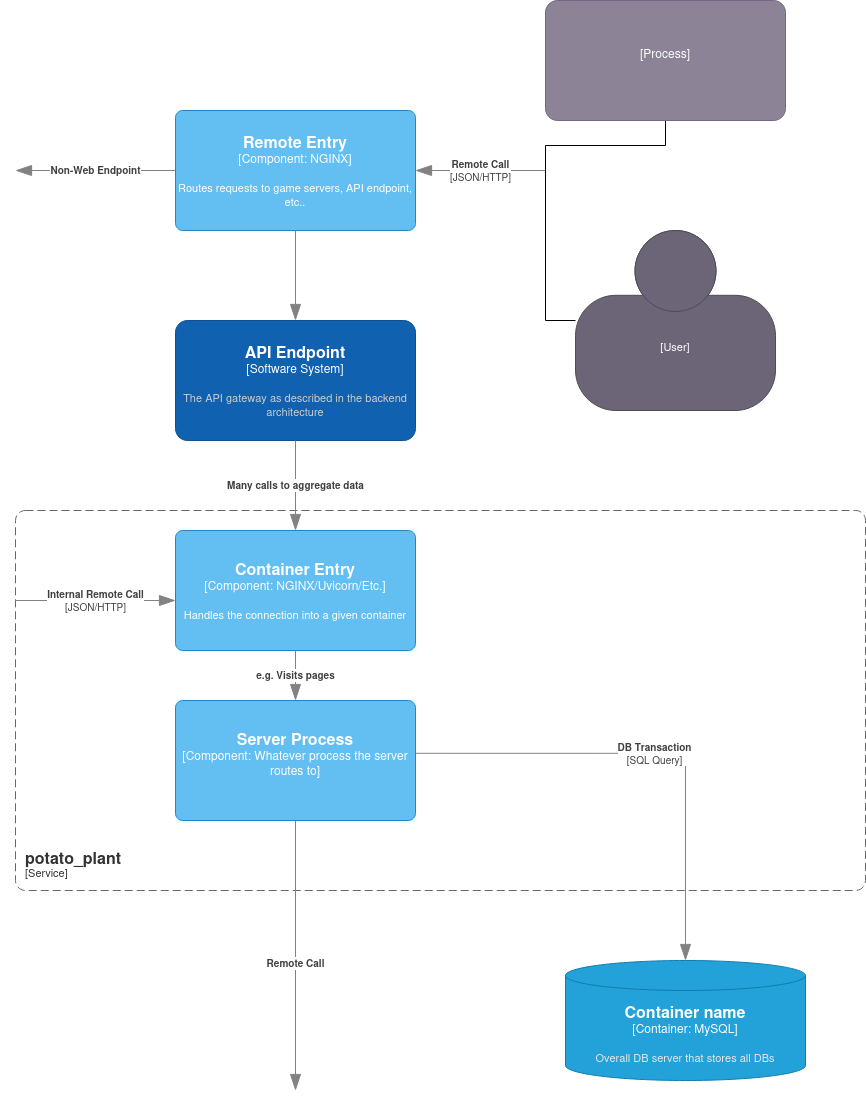

The diagram above was exported from draw.io. Its source (the exported page's mxGraphModel, read from the mxfile embedded in the PNG):
<mxGraphModel dx="2578" dy="933" grid="1" gridSize="10" guides="1" tooltips="1" connect="1" arrows="1" fold="1" page="1" pageScale="1" pageWidth="850" pageHeight="1100" math="0" shadow="0">
  <root>
    <mxCell id="0" />
    <mxCell id="1" parent="0" />
    <object placeholders="1" c4Type="Relationship" c4Technology="JSON/HTTP" c4Description="Remote Call" label="&lt;div style=&quot;text-align: left&quot;&gt;&lt;div style=&quot;text-align: center&quot;&gt;&lt;b&gt;%c4Description%&lt;/b&gt;&lt;/div&gt;&lt;div style=&quot;text-align: center&quot;&gt;[%c4Technology%]&lt;/div&gt;&lt;/div&gt;" id="euJnq8GR5RoqwbVSRJ5u-4">
      <mxCell style="endArrow=blockThin;html=1;fontSize=10;fontColor=#404040;strokeWidth=1;endFill=1;strokeColor=#828282;elbow=vertical;metaEdit=1;endSize=14;startSize=14;jumpStyle=arc;jumpSize=16;rounded=0;edgeStyle=orthogonalEdgeStyle;entryX=1;entryY=0.5;entryDx=0;entryDy=0;entryPerimeter=0;" edge="1" parent="1" target="euJnq8GR5RoqwbVSRJ5u-17">
        <mxGeometry width="240" relative="1" as="geometry">
          <mxPoint x="530" y="180" as="sourcePoint" />
          <mxPoint x="280" y="120" as="targetPoint" />
        </mxGeometry>
      </mxCell>
    </object>
    <object placeholders="1" c4Type="Relationship" c4Description="Non-Web Endpoint" label="&lt;div style=&quot;text-align: left&quot;&gt;&lt;div style=&quot;text-align: center&quot;&gt;&lt;b&gt;%c4Description%&lt;/b&gt;&lt;/div&gt;" id="euJnq8GR5RoqwbVSRJ5u-5">
      <mxCell style="endArrow=blockThin;html=1;fontSize=10;fontColor=#404040;strokeWidth=1;endFill=1;strokeColor=#828282;elbow=vertical;metaEdit=1;endSize=14;startSize=14;jumpStyle=arc;jumpSize=16;rounded=0;edgeStyle=orthogonalEdgeStyle;exitX=0;exitY=0.5;exitDx=0;exitDy=0;exitPerimeter=0;" edge="1" parent="1">
        <mxGeometry width="240" relative="1" as="geometry">
          <mxPoint x="160" y="180" as="sourcePoint" />
          <mxPoint y="180" as="targetPoint" />
        </mxGeometry>
      </mxCell>
    </object>
    <object placeholders="1" c4Name="API Endpoint" c4Type="Software System" c4Description="The API gateway as described in the backend architecture " label="&lt;font style=&quot;font-size: 16px&quot;&gt;&lt;b&gt;%c4Name%&lt;/b&gt;&lt;/font&gt;&lt;div&gt;[%c4Type%]&lt;/div&gt;&lt;br&gt;&lt;div&gt;&lt;font style=&quot;font-size: 11px&quot;&gt;&lt;font color=&quot;#cccccc&quot;&gt;%c4Description%&lt;/font&gt;&lt;/div&gt;" id="euJnq8GR5RoqwbVSRJ5u-6">
      <mxCell style="rounded=1;whiteSpace=wrap;html=1;labelBackgroundColor=none;fillColor=#1061B0;fontColor=#ffffff;align=center;arcSize=10;strokeColor=#0D5091;metaEdit=1;resizable=0;points=[[0.25,0,0],[0.5,0,0],[0.75,0,0],[1,0.25,0],[1,0.5,0],[1,0.75,0],[0.75,1,0],[0.5,1,0],[0.25,1,0],[0,0.75,0],[0,0.5,0],[0,0.25,0]];" vertex="1" parent="1">
        <mxGeometry x="160" y="330" width="240" height="120" as="geometry" />
      </mxCell>
    </object>
    <object placeholders="1" c4Type="Relationship" c4Description="" label="&lt;div style=&quot;text-align: left&quot;&gt;&lt;div style=&quot;text-align: center&quot;&gt;&lt;b&gt;%c4Description%&lt;/b&gt;&lt;/div&gt;" id="euJnq8GR5RoqwbVSRJ5u-7">
      <mxCell style="endArrow=blockThin;html=1;fontSize=10;fontColor=#404040;strokeWidth=1;endFill=1;strokeColor=#828282;elbow=vertical;metaEdit=1;endSize=14;startSize=14;jumpStyle=arc;jumpSize=16;rounded=0;edgeStyle=orthogonalEdgeStyle;exitX=0.5;exitY=1;exitDx=0;exitDy=0;exitPerimeter=0;" edge="1" parent="1">
        <mxGeometry width="240" relative="1" as="geometry">
          <mxPoint x="280" y="240" as="sourcePoint" />
          <mxPoint x="280" y="330" as="targetPoint" />
        </mxGeometry>
      </mxCell>
    </object>
    <object placeholders="1" c4Type="Container name" c4Container="Container" c4Technology="MySQL" c4Description="Overall DB server that stores all DBs" label="&lt;font style=&quot;font-size: 16px&quot;&gt;&lt;b&gt;%c4Type%&lt;/b&gt;&lt;/font&gt;&lt;div&gt;[%c4Container%:&amp;nbsp;%c4Technology%]&lt;/div&gt;&lt;br&gt;&lt;div&gt;&lt;font style=&quot;font-size: 11px&quot;&gt;&lt;font color=&quot;#E6E6E6&quot;&gt;%c4Description%&lt;/font&gt;&lt;/div&gt;" id="euJnq8GR5RoqwbVSRJ5u-9">
      <mxCell style="shape=cylinder3;size=15;whiteSpace=wrap;html=1;boundedLbl=1;rounded=0;labelBackgroundColor=none;fillColor=#23A2D9;fontSize=12;fontColor=#ffffff;align=center;strokeColor=#0E7DAD;metaEdit=1;points=[[0.5,0,0],[1,0.25,0],[1,0.5,0],[1,0.75,0],[0.5,1,0],[0,0.75,0],[0,0.5,0],[0,0.25,0]];resizable=0;" vertex="1" parent="1">
        <mxGeometry x="550" y="970" width="240" height="120" as="geometry" />
      </mxCell>
    </object>
    <object placeholders="1" c4Name="potato_plant" c4Type="ContainerScopeBoundary" c4Application="Service" label="&lt;font style=&quot;font-size: 16px&quot;&gt;&lt;b&gt;&lt;div style=&quot;text-align: left&quot;&gt;%c4Name%&lt;/div&gt;&lt;/b&gt;&lt;/font&gt;&lt;div style=&quot;text-align: left&quot;&gt;[%c4Application%]&lt;/div&gt;" id="euJnq8GR5RoqwbVSRJ5u-10">
      <mxCell style="rounded=1;fontSize=11;whiteSpace=wrap;html=1;dashed=1;arcSize=20;fillColor=none;strokeColor=#666666;fontColor=#333333;labelBackgroundColor=none;align=left;verticalAlign=bottom;labelBorderColor=none;spacingTop=0;spacing=10;dashPattern=8 4;metaEdit=1;rotatable=0;perimeter=rectanglePerimeter;noLabel=0;labelPadding=0;allowArrows=0;connectable=0;expand=0;recursiveResize=0;editable=1;pointerEvents=0;absoluteArcSize=1;points=[[0.25,0,0],[0.5,0,0],[0.75,0,0],[1,0.25,0],[1,0.5,0],[1,0.75,0],[0.75,1,0],[0.5,1,0],[0.25,1,0],[0,0.75,0],[0,0.5,0],[0,0.25,0]];" vertex="1" parent="1">
        <mxGeometry y="520" width="850" height="380" as="geometry" />
      </mxCell>
    </object>
    <object placeholders="1" c4Type="Relationship" c4Description="Many calls to aggregate data" label="&lt;div style=&quot;text-align: left&quot;&gt;&lt;div style=&quot;text-align: center&quot;&gt;&lt;b&gt;%c4Description%&lt;/b&gt;&lt;/div&gt;" id="euJnq8GR5RoqwbVSRJ5u-12">
      <mxCell style="endArrow=blockThin;html=1;fontSize=10;fontColor=#404040;strokeWidth=1;endFill=1;strokeColor=#828282;elbow=vertical;metaEdit=1;endSize=14;startSize=14;jumpStyle=arc;jumpSize=16;rounded=0;edgeStyle=orthogonalEdgeStyle;exitX=0.5;exitY=1;exitDx=0;exitDy=0;exitPerimeter=0;entryX=0.5;entryY=0;entryDx=0;entryDy=0;entryPerimeter=0;" edge="1" parent="1" source="euJnq8GR5RoqwbVSRJ5u-6">
        <mxGeometry width="240" relative="1" as="geometry">
          <mxPoint x="260" y="490" as="sourcePoint" />
          <mxPoint x="280" y="540" as="targetPoint" />
        </mxGeometry>
      </mxCell>
    </object>
    <object placeholders="1" c4Type="Relationship" c4Technology="SQL Query" c4Description="DB Transaction" label="&lt;div style=&quot;text-align: left&quot;&gt;&lt;div style=&quot;text-align: center&quot;&gt;&lt;b&gt;%c4Description%&lt;/b&gt;&lt;/div&gt;&lt;div style=&quot;text-align: center&quot;&gt;[%c4Technology%]&lt;/div&gt;&lt;/div&gt;" id="euJnq8GR5RoqwbVSRJ5u-13">
      <mxCell style="endArrow=blockThin;html=1;fontSize=10;fontColor=#404040;strokeWidth=1;endFill=1;strokeColor=#828282;elbow=vertical;metaEdit=1;endSize=14;startSize=14;jumpStyle=arc;jumpSize=16;rounded=0;edgeStyle=orthogonalEdgeStyle;exitX=0.998;exitY=0.44;exitDx=0;exitDy=0;exitPerimeter=0;entryX=0.5;entryY=0;entryDx=0;entryDy=0;entryPerimeter=0;" edge="1" parent="1" source="euJnq8GR5RoqwbVSRJ5u-19" target="euJnq8GR5RoqwbVSRJ5u-9">
        <mxGeometry width="240" relative="1" as="geometry">
          <mxPoint x="400" y="600" as="sourcePoint" />
          <mxPoint x="690" y="600" as="targetPoint" />
        </mxGeometry>
      </mxCell>
    </object>
    <object placeholders="1" c4Name="Remote Entry" c4Type="Component" c4Technology="NGINX" c4Description="Routes requests to game servers, API endpoint, etc.." label="&lt;font style=&quot;font-size: 16px&quot;&gt;&lt;b&gt;%c4Name%&lt;/b&gt;&lt;/font&gt;&lt;div&gt;[%c4Type%: %c4Technology%]&lt;/div&gt;&lt;br&gt;&lt;div&gt;&lt;font style=&quot;font-size: 11px&quot;&gt;%c4Description%&lt;/font&gt;&lt;/div&gt;" id="euJnq8GR5RoqwbVSRJ5u-17">
      <mxCell style="rounded=1;whiteSpace=wrap;html=1;labelBackgroundColor=none;fillColor=#63BEF2;fontColor=#ffffff;align=center;arcSize=6;strokeColor=#2086C9;metaEdit=1;resizable=0;points=[[0.25,0,0],[0.5,0,0],[0.75,0,0],[1,0.25,0],[1,0.5,0],[1,0.75,0],[0.75,1,0],[0.5,1,0],[0.25,1,0],[0,0.75,0],[0,0.5,0],[0,0.25,0]];" vertex="1" parent="1">
        <mxGeometry x="160" y="120" width="240" height="120" as="geometry" />
      </mxCell>
    </object>
    <object placeholders="1" c4Name="Container Entry" c4Type="Component" c4Technology="NGINX/Uvicorn/Etc." c4Description="Handles the connection into a given container" label="&lt;font style=&quot;font-size: 16px&quot;&gt;&lt;b&gt;%c4Name%&lt;/b&gt;&lt;/font&gt;&lt;div&gt;[%c4Type%: %c4Technology%]&lt;/div&gt;&lt;br&gt;&lt;div&gt;&lt;font style=&quot;font-size: 11px&quot;&gt;%c4Description%&lt;/font&gt;&lt;/div&gt;" id="euJnq8GR5RoqwbVSRJ5u-18">
      <mxCell style="rounded=1;whiteSpace=wrap;html=1;labelBackgroundColor=none;fillColor=#63BEF2;fontColor=#ffffff;align=center;arcSize=6;strokeColor=#2086C9;metaEdit=1;resizable=0;points=[[0.25,0,0],[0.5,0,0],[0.75,0,0],[1,0.25,0],[1,0.5,0],[1,0.75,0],[0.75,1,0],[0.5,1,0],[0.25,1,0],[0,0.75,0],[0,0.5,0],[0,0.25,0]];" vertex="1" parent="1">
        <mxGeometry x="160" y="540" width="240" height="120" as="geometry" />
      </mxCell>
    </object>
    <object placeholders="1" c4Name="Server Process" c4Type="Component" c4Technology="Whatever process the server routes to" c4Description="" label="&lt;font style=&quot;font-size: 16px&quot;&gt;&lt;b&gt;%c4Name%&lt;/b&gt;&lt;/font&gt;&lt;div&gt;[%c4Type%: %c4Technology%]&lt;/div&gt;&lt;br&gt;&lt;div&gt;&lt;font style=&quot;font-size: 11px&quot;&gt;%c4Description%&lt;/font&gt;&lt;/div&gt;" id="euJnq8GR5RoqwbVSRJ5u-19">
      <mxCell style="rounded=1;whiteSpace=wrap;html=1;labelBackgroundColor=none;fillColor=#63BEF2;fontColor=#ffffff;align=center;arcSize=6;strokeColor=#2086C9;metaEdit=1;resizable=0;points=[[0.25,0,0],[0.5,0,0],[0.75,0,0],[1,0.25,0],[1,0.5,0],[1,0.75,0],[0.75,1,0],[0.5,1,0],[0.25,1,0],[0,0.75,0],[0,0.5,0],[0,0.25,0]];" vertex="1" parent="1">
        <mxGeometry x="160" y="710" width="240" height="120" as="geometry" />
      </mxCell>
    </object>
    <object placeholders="1" c4Type="Relationship" c4Description="e.g. Visits pages" label="&lt;div style=&quot;text-align: left&quot;&gt;&lt;div style=&quot;text-align: center&quot;&gt;&lt;b&gt;%c4Description%&lt;/b&gt;&lt;/div&gt;" id="euJnq8GR5RoqwbVSRJ5u-20">
      <mxCell style="endArrow=blockThin;html=1;fontSize=10;fontColor=#404040;strokeWidth=1;endFill=1;strokeColor=#828282;elbow=vertical;metaEdit=1;endSize=14;startSize=14;jumpStyle=arc;jumpSize=16;rounded=0;edgeStyle=orthogonalEdgeStyle;exitX=0.5;exitY=1;exitDx=0;exitDy=0;exitPerimeter=0;entryX=0.5;entryY=0;entryDx=0;entryDy=0;entryPerimeter=0;" edge="1" parent="1" source="euJnq8GR5RoqwbVSRJ5u-18" target="euJnq8GR5RoqwbVSRJ5u-19">
        <mxGeometry width="240" relative="1" as="geometry">
          <mxPoint x="70" y="690" as="sourcePoint" />
          <mxPoint x="310" y="690" as="targetPoint" />
        </mxGeometry>
      </mxCell>
    </object>
    <object placeholders="1" c4Type="Relationship" c4Description="Remote Call" label="&lt;div style=&quot;text-align: left&quot;&gt;&lt;div style=&quot;text-align: center&quot;&gt;&lt;b&gt;%c4Description%&lt;/b&gt;&lt;/div&gt;" id="euJnq8GR5RoqwbVSRJ5u-21">
      <mxCell style="endArrow=blockThin;html=1;fontSize=10;fontColor=#404040;strokeWidth=1;endFill=1;strokeColor=#828282;elbow=vertical;metaEdit=1;endSize=14;startSize=14;jumpStyle=arc;jumpSize=16;rounded=0;edgeStyle=orthogonalEdgeStyle;exitX=0.5;exitY=1;exitDx=0;exitDy=0;exitPerimeter=0;" edge="1" parent="1" source="euJnq8GR5RoqwbVSRJ5u-19">
        <mxGeometry x="0.0526" width="240" relative="1" as="geometry">
          <mxPoint x="280" y="940" as="sourcePoint" />
          <mxPoint x="280" y="1100" as="targetPoint" />
          <Array as="points">
            <mxPoint x="280" y="1000" />
            <mxPoint x="280" y="1000" />
          </Array>
          <mxPoint as="offset" />
        </mxGeometry>
      </mxCell>
    </object>
    <mxCell id="euJnq8GR5RoqwbVSRJ5u-25" style="edgeStyle=orthogonalEdgeStyle;rounded=0;orthogonalLoop=1;jettySize=auto;html=1;endArrow=none;endFill=0;" edge="1" parent="1" source="euJnq8GR5RoqwbVSRJ5u-22">
      <mxGeometry relative="1" as="geometry">
        <mxPoint x="530" y="180" as="targetPoint" />
      </mxGeometry>
    </mxCell>
    <object placeholders="1" c4Name="" c4Type="Process" c4Description="" label="&lt;font style=&quot;font-size: 16px&quot;&gt;&lt;b&gt;%c4Name%&lt;/b&gt;&lt;/font&gt;&lt;div&gt;[%c4Type%]&lt;/div&gt;&lt;br&gt;&lt;div&gt;&lt;font style=&quot;font-size: 11px&quot;&gt;&lt;font color=&quot;#cccccc&quot;&gt;%c4Description%&lt;/font&gt;&lt;/div&gt;" id="euJnq8GR5RoqwbVSRJ5u-22">
      <mxCell style="rounded=1;whiteSpace=wrap;html=1;labelBackgroundColor=none;fillColor=#8C8496;fontColor=#ffffff;align=center;arcSize=10;strokeColor=#736782;metaEdit=1;resizable=0;points=[[0.25,0,0],[0.5,0,0],[0.75,0,0],[1,0.25,0],[1,0.5,0],[1,0.75,0],[0.75,1,0],[0.5,1,0],[0.25,1,0],[0,0.75,0],[0,0.5,0],[0,0.25,0]];" vertex="1" parent="1">
        <mxGeometry x="530" y="10" width="240" height="120" as="geometry" />
      </mxCell>
    </object>
    <mxCell id="euJnq8GR5RoqwbVSRJ5u-24" style="edgeStyle=orthogonalEdgeStyle;rounded=0;orthogonalLoop=1;jettySize=auto;html=1;endArrow=none;endFill=0;" edge="1" parent="1" source="euJnq8GR5RoqwbVSRJ5u-23">
      <mxGeometry relative="1" as="geometry">
        <mxPoint x="530" y="170" as="targetPoint" />
      </mxGeometry>
    </mxCell>
    <object placeholders="1" c4Name="" c4Type="User" c4Description="" label="&lt;font style=&quot;font-size: 16px&quot;&gt;&lt;b&gt;%c4Name%&lt;/b&gt;&lt;/font&gt;&lt;div&gt;[%c4Type%]&lt;/div&gt;&lt;br&gt;&lt;div&gt;&lt;font style=&quot;font-size: 11px&quot;&gt;&lt;font color=&quot;#cccccc&quot;&gt;%c4Description%&lt;/font&gt;&lt;/div&gt;" id="euJnq8GR5RoqwbVSRJ5u-23">
      <mxCell style="html=1;fontSize=11;dashed=0;whiteSpace=wrap;fillColor=#6C6477;strokeColor=#4D4D4D;fontColor=#ffffff;shape=mxgraph.c4.person2;align=center;metaEdit=1;points=[[0.5,0,0],[1,0.5,0],[1,0.75,0],[0.75,1,0],[0.5,1,0],[0.25,1,0],[0,0.75,0],[0,0.5,0]];resizable=0;" vertex="1" parent="1">
        <mxGeometry x="560" y="240" width="200" height="180" as="geometry" />
      </mxCell>
    </object>
    <object placeholders="1" c4Type="Relationship" c4Technology="JSON/HTTP" c4Description="Internal Remote Call" label="&lt;div style=&quot;text-align: left&quot;&gt;&lt;div style=&quot;text-align: center&quot;&gt;&lt;b&gt;%c4Description%&lt;/b&gt;&lt;/div&gt;&lt;div style=&quot;text-align: center&quot;&gt;[%c4Technology%]&lt;/div&gt;&lt;/div&gt;" id="euJnq8GR5RoqwbVSRJ5u-26">
      <mxCell style="endArrow=blockThin;html=1;fontSize=10;fontColor=#404040;strokeWidth=1;endFill=1;strokeColor=#828282;elbow=vertical;metaEdit=1;endSize=14;startSize=14;jumpStyle=arc;jumpSize=16;rounded=0;edgeStyle=orthogonalEdgeStyle;" edge="1" parent="1">
        <mxGeometry width="240" relative="1" as="geometry">
          <mxPoint y="610" as="sourcePoint" />
          <mxPoint x="160" y="610" as="targetPoint" />
        </mxGeometry>
      </mxCell>
    </object>
  </root>
</mxGraphModel>